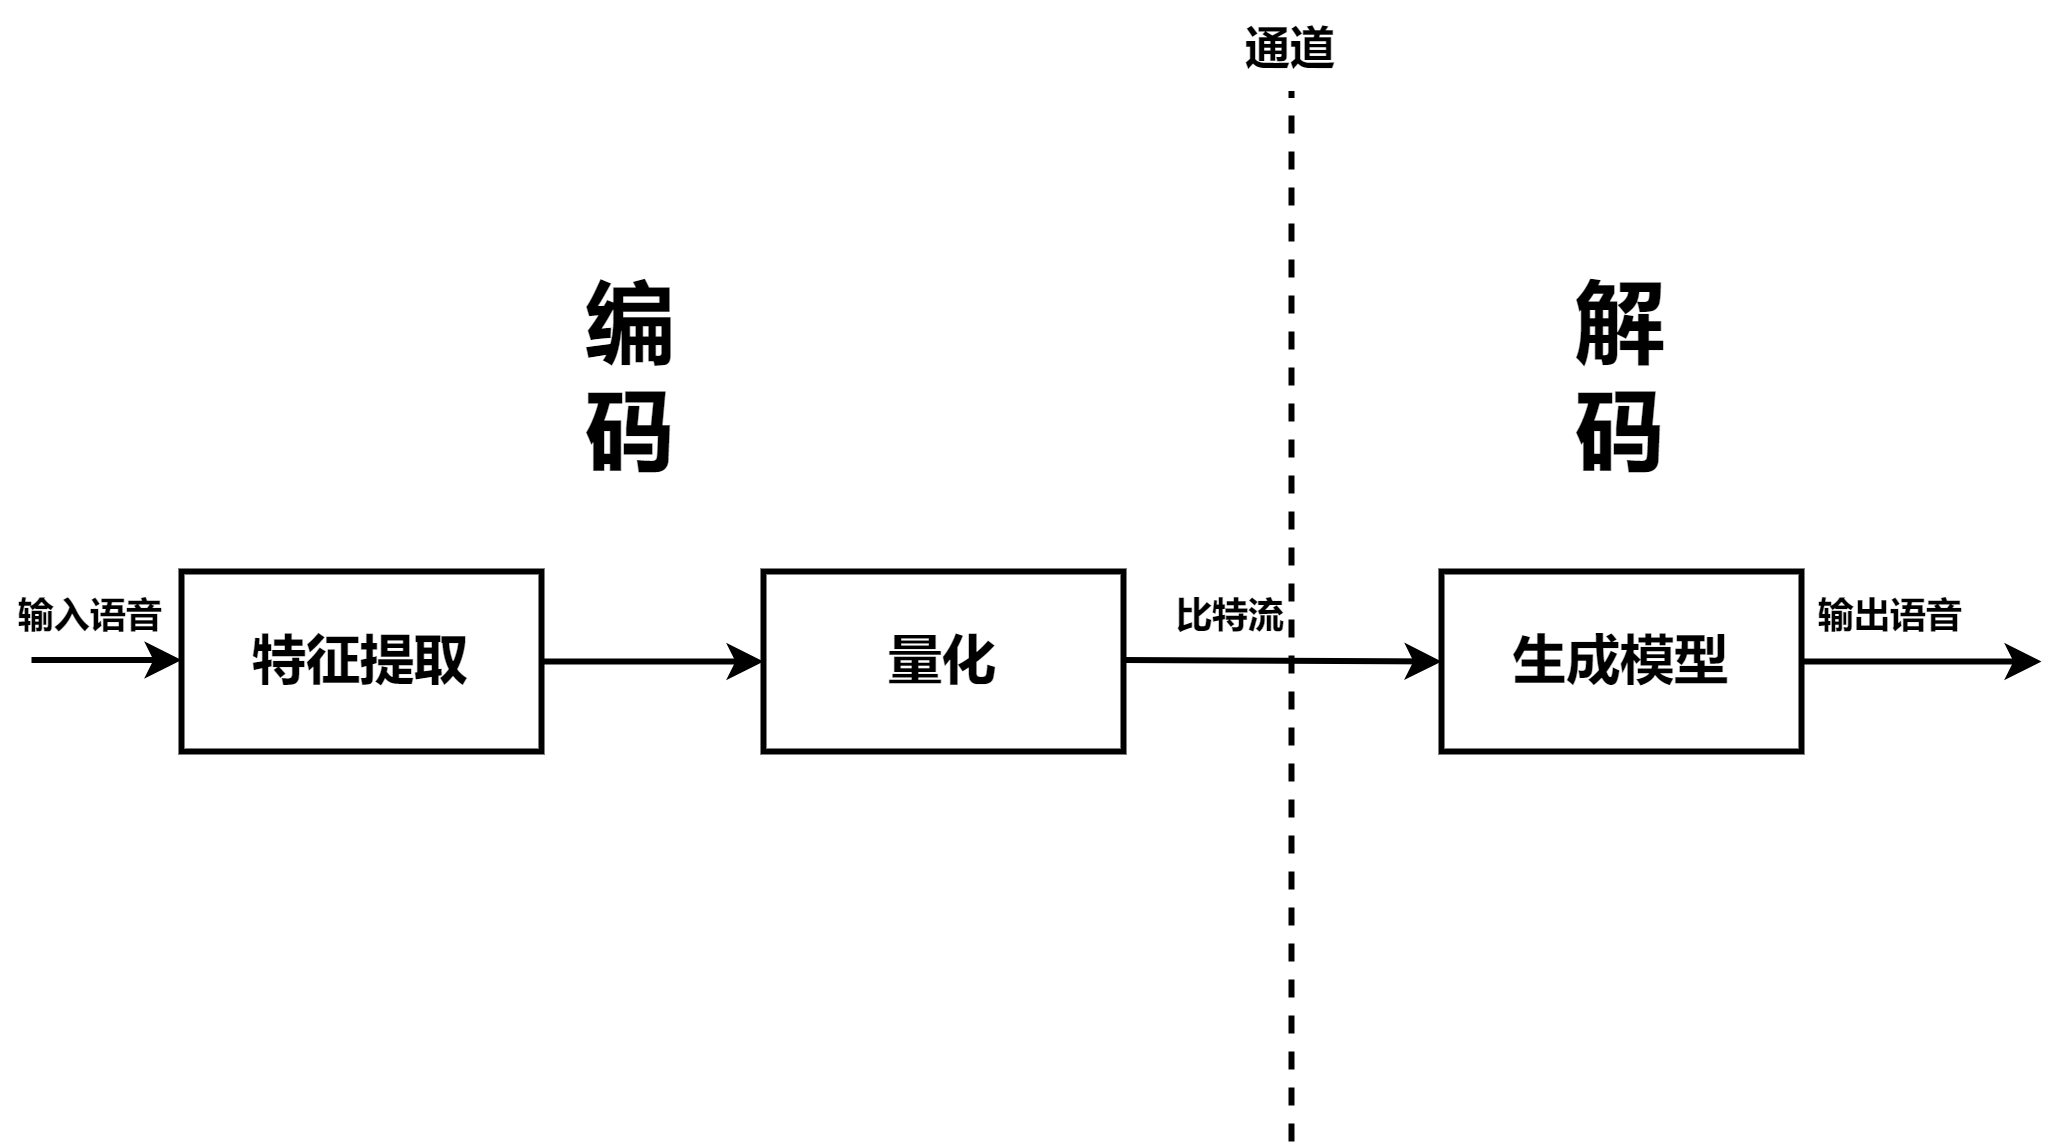

The diagram above was exported from draw.io. Its source (the exported page's mxGraphModel, read from the mxfile embedded in the PNG):
<mxGraphModel dx="1002" dy="577" grid="1" gridSize="10" guides="1" tooltips="1" connect="1" arrows="1" fold="1" page="1" pageScale="1" pageWidth="827" pageHeight="1169" math="0" shadow="0">
  <root>
    <mxCell id="0" />
    <mxCell id="1" parent="0" />
    <mxCell id="nl_-BiG5RvF90IwMrFdL-1" value="" style="endArrow=classic;html=1;rounded=0;strokeWidth=2;" edge="1" parent="1">
      <mxGeometry width="50" height="50" relative="1" as="geometry">
        <mxPoint x="50" y="279.5" as="sourcePoint" />
        <mxPoint x="100" y="279.5" as="targetPoint" />
      </mxGeometry>
    </mxCell>
    <mxCell id="nl_-BiG5RvF90IwMrFdL-2" value="&lt;b&gt;&lt;font style=&quot;font-size: 18px;&quot;&gt;特征提取&lt;/font&gt;&lt;/b&gt;" style="rounded=0;whiteSpace=wrap;html=1;strokeWidth=2;" vertex="1" parent="1">
      <mxGeometry x="100" y="250" width="120" height="60" as="geometry" />
    </mxCell>
    <mxCell id="nl_-BiG5RvF90IwMrFdL-6" value="" style="endArrow=classic;html=1;rounded=0;strokeWidth=2;" edge="1" parent="1">
      <mxGeometry width="50" height="50" relative="1" as="geometry">
        <mxPoint x="414" y="279.5" as="sourcePoint" />
        <mxPoint x="520" y="280" as="targetPoint" />
      </mxGeometry>
    </mxCell>
    <mxCell id="nl_-BiG5RvF90IwMrFdL-7" value="&lt;b&gt;&lt;font style=&quot;font-size: 18px;&quot;&gt;生成模型&lt;/font&gt;&lt;/b&gt;" style="rounded=0;whiteSpace=wrap;html=1;strokeWidth=2;" vertex="1" parent="1">
      <mxGeometry x="520" y="250" width="120" height="60" as="geometry" />
    </mxCell>
    <mxCell id="nl_-BiG5RvF90IwMrFdL-8" value="" style="endArrow=classic;html=1;rounded=0;exitX=1;exitY=0.5;exitDx=0;exitDy=0;strokeWidth=2;" edge="1" parent="1" source="nl_-BiG5RvF90IwMrFdL-2" target="nl_-BiG5RvF90IwMrFdL-4">
      <mxGeometry width="50" height="50" relative="1" as="geometry">
        <mxPoint x="220" y="280" as="sourcePoint" />
        <mxPoint x="410" y="280" as="targetPoint" />
      </mxGeometry>
    </mxCell>
    <mxCell id="nl_-BiG5RvF90IwMrFdL-4" value="&lt;b&gt;&lt;font style=&quot;font-size: 18px;&quot;&gt;量化&lt;/font&gt;&lt;/b&gt;" style="rounded=0;whiteSpace=wrap;html=1;strokeWidth=2;" vertex="1" parent="1">
      <mxGeometry x="294" y="250" width="120" height="60" as="geometry" />
    </mxCell>
    <mxCell id="nl_-BiG5RvF90IwMrFdL-10" value="&lt;b&gt;输入语音&lt;/b&gt;" style="text;html=1;align=center;verticalAlign=middle;whiteSpace=wrap;rounded=0;" vertex="1" parent="1">
      <mxGeometry x="40" y="250" width="60" height="30" as="geometry" />
    </mxCell>
    <mxCell id="nl_-BiG5RvF90IwMrFdL-11" value="&lt;b&gt;比特流&lt;/b&gt;" style="text;html=1;align=center;verticalAlign=middle;whiteSpace=wrap;rounded=0;" vertex="1" parent="1">
      <mxGeometry x="420" y="250" width="60" height="30" as="geometry" />
    </mxCell>
    <mxCell id="nl_-BiG5RvF90IwMrFdL-13" value="" style="endArrow=classic;html=1;rounded=0;strokeWidth=2;" edge="1" parent="1">
      <mxGeometry width="50" height="50" relative="1" as="geometry">
        <mxPoint x="640" y="280" as="sourcePoint" />
        <mxPoint x="720" y="280" as="targetPoint" />
      </mxGeometry>
    </mxCell>
    <mxCell id="nl_-BiG5RvF90IwMrFdL-14" value="&lt;b&gt;输出语音&lt;/b&gt;" style="text;html=1;align=center;verticalAlign=middle;whiteSpace=wrap;rounded=0;" vertex="1" parent="1">
      <mxGeometry x="640" y="250" width="60" height="30" as="geometry" />
    </mxCell>
    <mxCell id="nl_-BiG5RvF90IwMrFdL-16" value="&lt;b&gt;&lt;font style=&quot;font-size: 30px;&quot;&gt;编码&lt;/font&gt;&lt;/b&gt;" style="text;html=1;align=center;verticalAlign=middle;whiteSpace=wrap;rounded=0;" vertex="1" parent="1">
      <mxGeometry x="220" y="170" width="60" height="30" as="geometry" />
    </mxCell>
    <mxCell id="nl_-BiG5RvF90IwMrFdL-17" value="&lt;b&gt;&lt;font style=&quot;font-size: 30px;&quot;&gt;解码&lt;/font&gt;&lt;/b&gt;" style="text;html=1;align=center;verticalAlign=middle;whiteSpace=wrap;rounded=0;" vertex="1" parent="1">
      <mxGeometry x="550" y="170" width="60" height="30" as="geometry" />
    </mxCell>
    <mxCell id="nl_-BiG5RvF90IwMrFdL-18" value="" style="endArrow=none;dashed=1;html=1;rounded=0;strokeWidth=2;" edge="1" parent="1">
      <mxGeometry width="50" height="50" relative="1" as="geometry">
        <mxPoint x="470" y="440" as="sourcePoint" />
        <mxPoint x="470" y="90" as="targetPoint" />
      </mxGeometry>
    </mxCell>
    <mxCell id="nl_-BiG5RvF90IwMrFdL-19" value="&lt;b&gt;&lt;font style=&quot;font-size: 15px;&quot;&gt;通道&lt;/font&gt;&lt;/b&gt;" style="text;html=1;align=center;verticalAlign=middle;whiteSpace=wrap;rounded=0;" vertex="1" parent="1">
      <mxGeometry x="440" y="60" width="60" height="30" as="geometry" />
    </mxCell>
  </root>
</mxGraphModel>